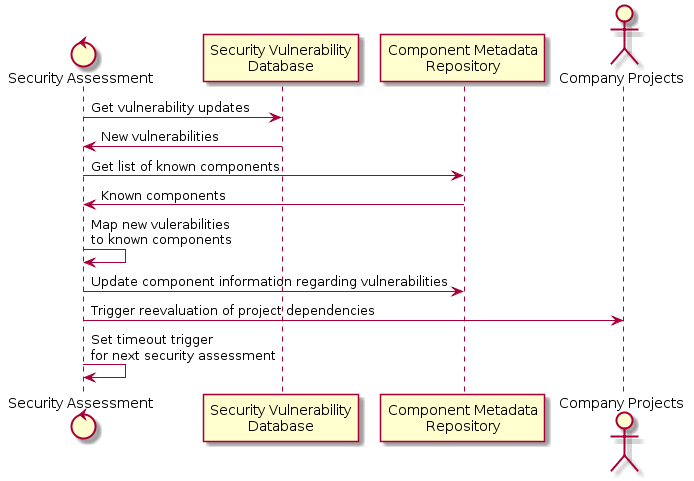

The diagram above was rendered by PlantUML. Its source (embedded in the PNG):
@startuml
control "Security Assessment" as secassess
participant "Security Vulnerability\nDatabase" as vuldatabase
participant "Component Metadata\nRepository" as comprepo
actor "Company Projects" as compprojects

secassess -> vuldatabase : Get vulnerability updates
vuldatabase -> secassess : New vulnerabilities
secassess -> comprepo : Get list of known components
comprepo -> secassess : Known components
secassess -> secassess : Map new vulerabilities\nto known components
secassess -> comprepo : Update component information regarding vulnerabilities
secassess -> compprojects : Trigger reevaluation of project dependencies
secassess -> secassess : Set timeout trigger\nfor next security assessment
@enduml